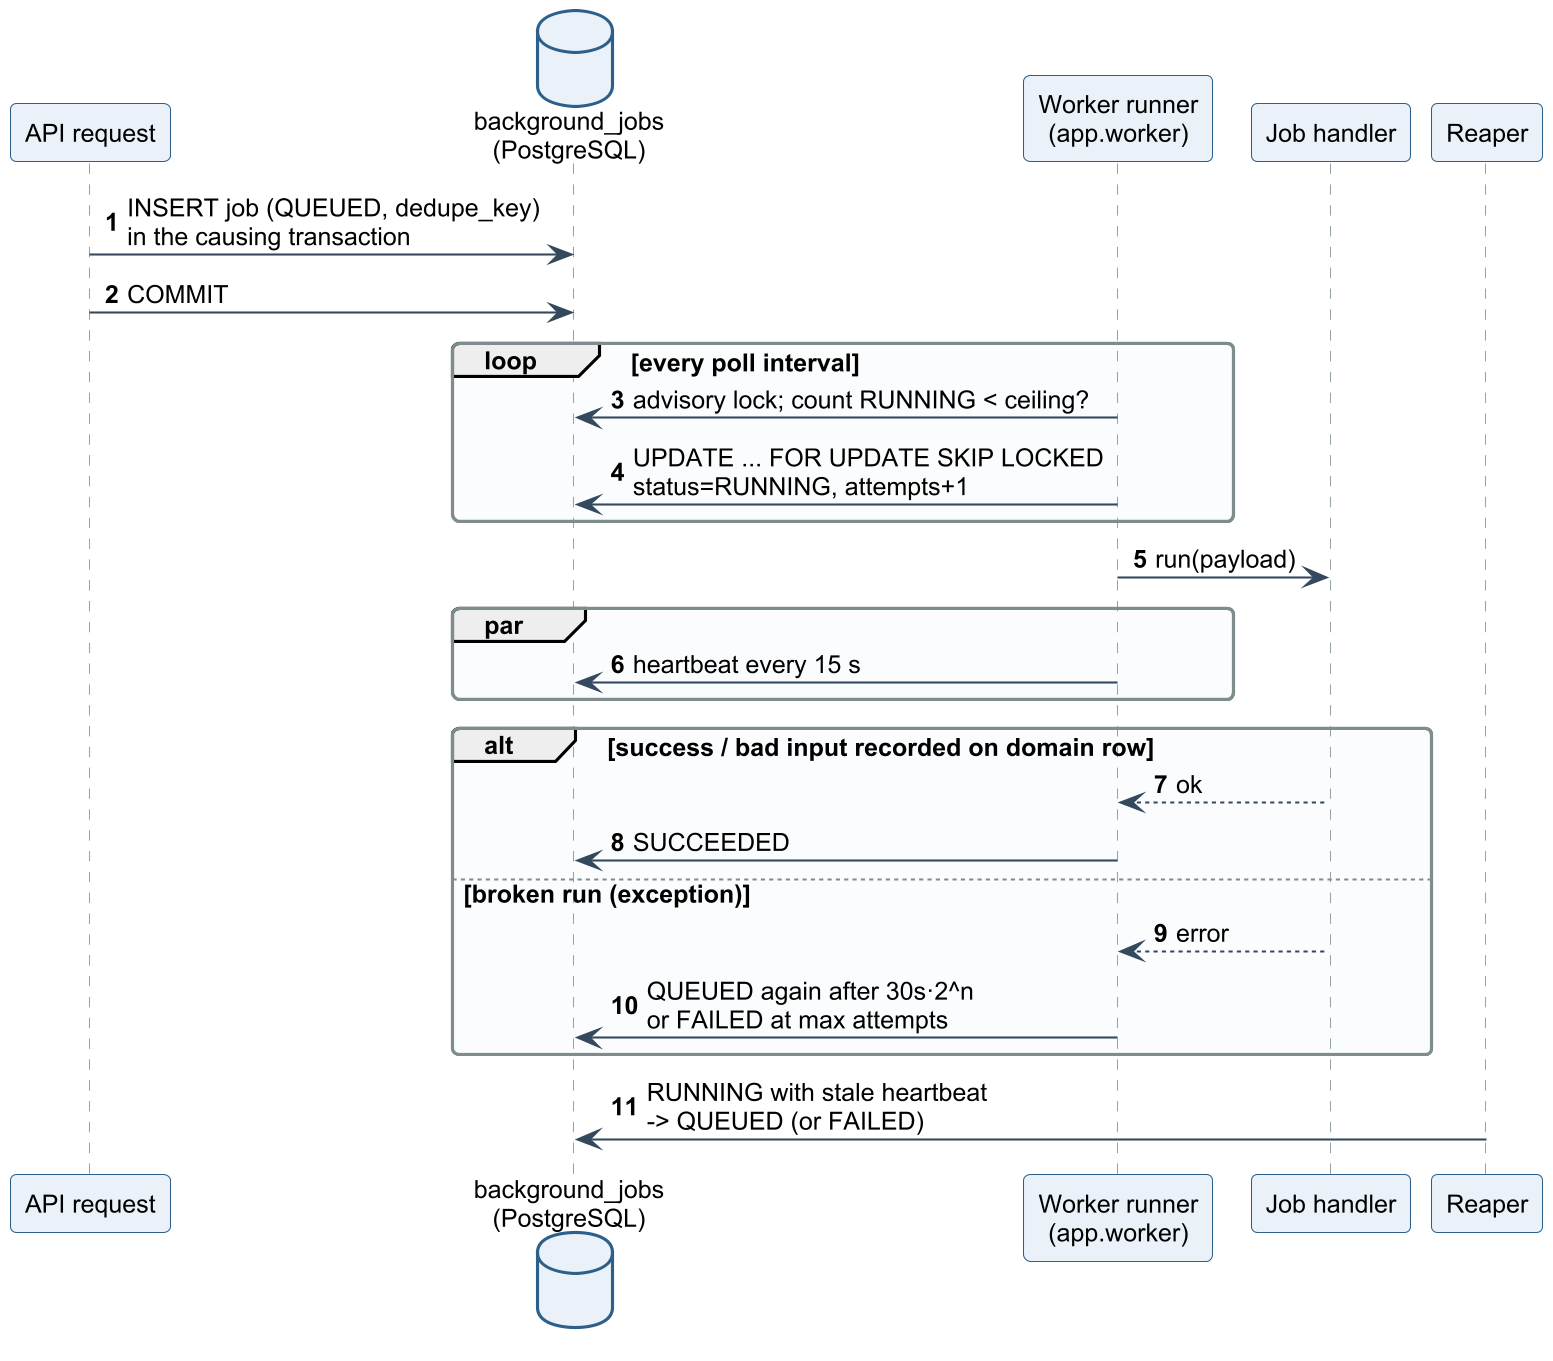

The diagram above was rendered by PlantUML. Its source (embedded in the PNG):
@startuml
!include _style.iuml
autonumber
participant "API request" as API
database "background_jobs\n(PostgreSQL)" as Q
participant "Worker runner\n(app.worker)" as W
participant "Job handler" as H
participant "Reaper" as RP
API -> Q : INSERT job (QUEUED, dedupe_key)\nin the causing transaction
API -> Q : COMMIT
loop every poll interval
  W -> Q : advisory lock; count RUNNING < ceiling?
  W -> Q : UPDATE ... FOR UPDATE SKIP LOCKED\nstatus=RUNNING, attempts+1
end
W -> H : run(payload)
par
  W -> Q : heartbeat every 15 s
end
alt success / bad input recorded on domain row
  H --> W : ok
  W -> Q : SUCCEEDED
else broken run (exception)
  H --> W : error
  W -> Q : QUEUED again after 30s·2^n\nor FAILED at max attempts
end
RP -> Q : RUNNING with stale heartbeat\n-> QUEUED (or FAILED)
@enduml